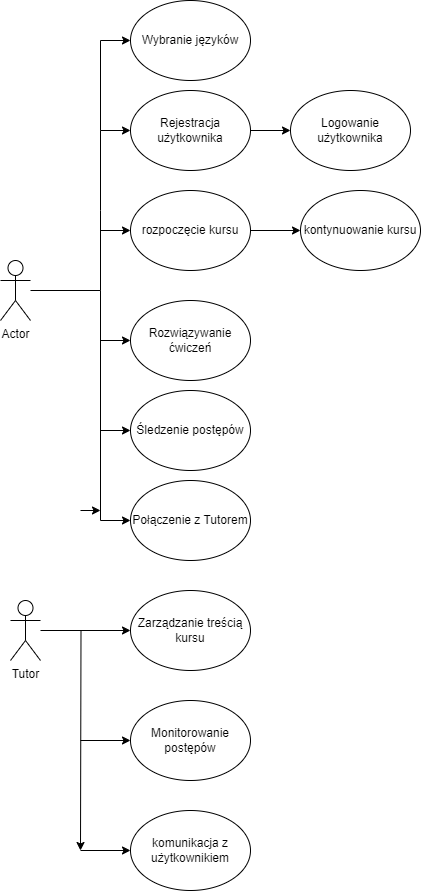

The diagram above was exported from draw.io. Its source (the exported page's mxGraphModel, read from the mxfile embedded in the PNG):
<mxGraphModel dx="1434" dy="778" grid="1" gridSize="10" guides="1" tooltips="1" connect="1" arrows="1" fold="1" page="1" pageScale="1" pageWidth="827" pageHeight="1169" math="0" shadow="0">
  <root>
    <mxCell id="0" />
    <mxCell id="1" parent="0" />
    <mxCell id="IK-kBq2wBJ3hmkVQfpWQ-36" style="edgeStyle=orthogonalEdgeStyle;rounded=0;orthogonalLoop=1;jettySize=auto;html=1;" edge="1" parent="1" source="IK-kBq2wBJ3hmkVQfpWQ-2">
      <mxGeometry relative="1" as="geometry">
        <mxPoint x="90" y="850" as="targetPoint" />
      </mxGeometry>
    </mxCell>
    <mxCell id="IK-kBq2wBJ3hmkVQfpWQ-2" value="Tutor" style="shape=umlActor;verticalLabelPosition=bottom;verticalAlign=top;html=1;outlineConnect=0;" vertex="1" parent="1">
      <mxGeometry x="20" y="600" width="30" height="60" as="geometry" />
    </mxCell>
    <mxCell id="IK-kBq2wBJ3hmkVQfpWQ-14" style="edgeStyle=orthogonalEdgeStyle;rounded=0;orthogonalLoop=1;jettySize=auto;html=1;" edge="1" parent="1" source="IK-kBq2wBJ3hmkVQfpWQ-6" target="IK-kBq2wBJ3hmkVQfpWQ-13">
      <mxGeometry relative="1" as="geometry" />
    </mxCell>
    <mxCell id="IK-kBq2wBJ3hmkVQfpWQ-6" value="Rejestracja użytkownika" style="ellipse;whiteSpace=wrap;html=1;" vertex="1" parent="1">
      <mxGeometry x="140" y="90" width="120" height="80" as="geometry" />
    </mxCell>
    <mxCell id="IK-kBq2wBJ3hmkVQfpWQ-7" value="Wybranie języków" style="ellipse;whiteSpace=wrap;html=1;" vertex="1" parent="1">
      <mxGeometry x="140" width="120" height="80" as="geometry" />
    </mxCell>
    <mxCell id="IK-kBq2wBJ3hmkVQfpWQ-9" value="Śledzenie postępów" style="ellipse;whiteSpace=wrap;html=1;" vertex="1" parent="1">
      <mxGeometry x="140" y="390" width="120" height="80" as="geometry" />
    </mxCell>
    <mxCell id="IK-kBq2wBJ3hmkVQfpWQ-10" value="Połączenie z Tutorem" style="ellipse;whiteSpace=wrap;html=1;" vertex="1" parent="1">
      <mxGeometry x="140" y="480" width="120" height="80" as="geometry" />
    </mxCell>
    <mxCell id="IK-kBq2wBJ3hmkVQfpWQ-13" value="Logowanie użytkownika" style="ellipse;whiteSpace=wrap;html=1;" vertex="1" parent="1">
      <mxGeometry x="300" y="90" width="120" height="80" as="geometry" />
    </mxCell>
    <mxCell id="IK-kBq2wBJ3hmkVQfpWQ-20" style="edgeStyle=orthogonalEdgeStyle;rounded=0;orthogonalLoop=1;jettySize=auto;html=1;" edge="1" parent="1" source="IK-kBq2wBJ3hmkVQfpWQ-17" target="IK-kBq2wBJ3hmkVQfpWQ-19">
      <mxGeometry relative="1" as="geometry" />
    </mxCell>
    <mxCell id="IK-kBq2wBJ3hmkVQfpWQ-17" value="rozpoczęcie kursu" style="ellipse;whiteSpace=wrap;html=1;" vertex="1" parent="1">
      <mxGeometry x="140" y="190" width="120" height="80" as="geometry" />
    </mxCell>
    <mxCell id="IK-kBq2wBJ3hmkVQfpWQ-19" value="kontynuowanie kursu" style="ellipse;whiteSpace=wrap;html=1;" vertex="1" parent="1">
      <mxGeometry x="310" y="190" width="120" height="80" as="geometry" />
    </mxCell>
    <mxCell id="IK-kBq2wBJ3hmkVQfpWQ-21" value="Rozwiązywanie ćwiczeń" style="ellipse;whiteSpace=wrap;html=1;" vertex="1" parent="1">
      <mxGeometry x="140" y="300" width="120" height="80" as="geometry" />
    </mxCell>
    <mxCell id="IK-kBq2wBJ3hmkVQfpWQ-28" value="Actor" style="shape=umlActor;verticalLabelPosition=bottom;verticalAlign=top;html=1;outlineConnect=0;" vertex="1" parent="1">
      <mxGeometry x="10" y="260" width="30" height="60" as="geometry" />
    </mxCell>
    <mxCell id="IK-kBq2wBJ3hmkVQfpWQ-29" value="" style="endArrow=classic;html=1;rounded=0;" edge="1" parent="1" source="IK-kBq2wBJ3hmkVQfpWQ-28" target="IK-kBq2wBJ3hmkVQfpWQ-6">
      <mxGeometry width="50" height="50" relative="1" as="geometry">
        <mxPoint x="50" y="310" as="sourcePoint" />
        <mxPoint x="110" y="120" as="targetPoint" />
        <Array as="points">
          <mxPoint x="110" y="290" />
          <mxPoint x="110" y="210" />
          <mxPoint x="110" y="130" />
        </Array>
      </mxGeometry>
    </mxCell>
    <mxCell id="IK-kBq2wBJ3hmkVQfpWQ-30" value="" style="endArrow=classic;html=1;rounded=0;" edge="1" parent="1" target="IK-kBq2wBJ3hmkVQfpWQ-10">
      <mxGeometry width="50" height="50" relative="1" as="geometry">
        <mxPoint x="110" y="290" as="sourcePoint" />
        <mxPoint x="110" y="550" as="targetPoint" />
        <Array as="points">
          <mxPoint x="110" y="520" />
        </Array>
      </mxGeometry>
    </mxCell>
    <mxCell id="IK-kBq2wBJ3hmkVQfpWQ-33" value="" style="endArrow=classic;html=1;rounded=0;" edge="1" parent="1" target="IK-kBq2wBJ3hmkVQfpWQ-17">
      <mxGeometry width="50" height="50" relative="1" as="geometry">
        <mxPoint x="110" y="230" as="sourcePoint" />
        <mxPoint x="90" y="190" as="targetPoint" />
      </mxGeometry>
    </mxCell>
    <mxCell id="IK-kBq2wBJ3hmkVQfpWQ-34" value="" style="endArrow=classic;html=1;rounded=0;" edge="1" parent="1" target="IK-kBq2wBJ3hmkVQfpWQ-21">
      <mxGeometry width="50" height="50" relative="1" as="geometry">
        <mxPoint x="110" y="340" as="sourcePoint" />
        <mxPoint x="110" y="360" as="targetPoint" />
      </mxGeometry>
    </mxCell>
    <mxCell id="IK-kBq2wBJ3hmkVQfpWQ-35" value="" style="endArrow=classic;html=1;rounded=0;" edge="1" parent="1" target="IK-kBq2wBJ3hmkVQfpWQ-9">
      <mxGeometry width="50" height="50" relative="1" as="geometry">
        <mxPoint x="110" y="430" as="sourcePoint" />
        <mxPoint x="50" y="390" as="targetPoint" />
      </mxGeometry>
    </mxCell>
    <mxCell id="IK-kBq2wBJ3hmkVQfpWQ-37" value="" style="endArrow=classic;html=1;rounded=0;" edge="1" parent="1">
      <mxGeometry width="50" height="50" relative="1" as="geometry">
        <mxPoint x="90" y="510" as="sourcePoint" />
        <mxPoint x="110" y="510" as="targetPoint" />
      </mxGeometry>
    </mxCell>
    <mxCell id="IK-kBq2wBJ3hmkVQfpWQ-38" value="" style="endArrow=classic;html=1;rounded=0;entryX=0;entryY=0.5;entryDx=0;entryDy=0;" edge="1" parent="1" target="IK-kBq2wBJ3hmkVQfpWQ-7">
      <mxGeometry width="50" height="50" relative="1" as="geometry">
        <mxPoint x="110" y="130" as="sourcePoint" />
        <mxPoint x="110" y="10" as="targetPoint" />
        <Array as="points">
          <mxPoint x="110" y="40" />
        </Array>
      </mxGeometry>
    </mxCell>
    <mxCell id="IK-kBq2wBJ3hmkVQfpWQ-40" value="Zarządzanie treścią kursu" style="ellipse;whiteSpace=wrap;html=1;" vertex="1" parent="1">
      <mxGeometry x="140" y="590" width="120" height="80" as="geometry" />
    </mxCell>
    <mxCell id="IK-kBq2wBJ3hmkVQfpWQ-41" value="Monitorowanie postępów" style="ellipse;whiteSpace=wrap;html=1;" vertex="1" parent="1">
      <mxGeometry x="140" y="700" width="120" height="80" as="geometry" />
    </mxCell>
    <mxCell id="IK-kBq2wBJ3hmkVQfpWQ-42" value="komunikacja z użytkownikiem" style="ellipse;whiteSpace=wrap;html=1;" vertex="1" parent="1">
      <mxGeometry x="140" y="810" width="120" height="80" as="geometry" />
    </mxCell>
    <mxCell id="IK-kBq2wBJ3hmkVQfpWQ-43" value="" style="endArrow=classic;html=1;rounded=0;" edge="1" parent="1" target="IK-kBq2wBJ3hmkVQfpWQ-40">
      <mxGeometry width="50" height="50" relative="1" as="geometry">
        <mxPoint x="90" y="630" as="sourcePoint" />
        <mxPoint x="140" y="580" as="targetPoint" />
      </mxGeometry>
    </mxCell>
    <mxCell id="IK-kBq2wBJ3hmkVQfpWQ-44" value="" style="endArrow=classic;html=1;rounded=0;entryX=0;entryY=0.5;entryDx=0;entryDy=0;" edge="1" parent="1" target="IK-kBq2wBJ3hmkVQfpWQ-41">
      <mxGeometry width="50" height="50" relative="1" as="geometry">
        <mxPoint x="90" y="740" as="sourcePoint" />
        <mxPoint x="140" y="700" as="targetPoint" />
      </mxGeometry>
    </mxCell>
    <mxCell id="IK-kBq2wBJ3hmkVQfpWQ-45" value="" style="endArrow=classic;html=1;rounded=0;" edge="1" parent="1" target="IK-kBq2wBJ3hmkVQfpWQ-42">
      <mxGeometry width="50" height="50" relative="1" as="geometry">
        <mxPoint x="90" y="850" as="sourcePoint" />
        <mxPoint x="140" y="800" as="targetPoint" />
      </mxGeometry>
    </mxCell>
  </root>
</mxGraphModel>